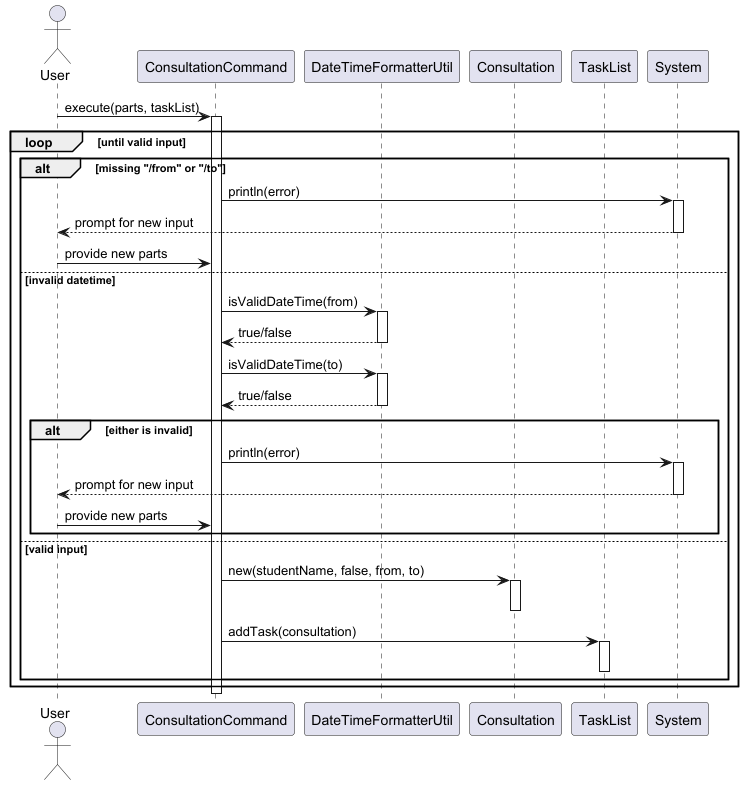

The diagram above was rendered by PlantUML. Its source (embedded in the PNG):
@startuml
'https://plantuml.com/sequence-diagram

actor User

participant "ConsultationCommand" as ConsultCmd
participant "DateTimeFormatterUtil" as Formatter
participant "Consultation" as Consultation
participant "TaskList" as TaskList
participant "System" as Console

User -> ConsultCmd : execute(parts, taskList)
activate ConsultCmd

loop until valid input
    alt missing "/from" or "/to"
        ConsultCmd -> Console : println(error)
        activate Console
        Console --> User : prompt for new input
        deactivate Console
        User -> ConsultCmd : provide new parts
    else invalid datetime
        ConsultCmd -> Formatter : isValidDateTime(from)
        activate Formatter
        Formatter --> ConsultCmd : true/false
        deactivate Formatter

        ConsultCmd -> Formatter : isValidDateTime(to)
        activate Formatter
        Formatter --> ConsultCmd : true/false
        deactivate Formatter

        alt either is invalid
            ConsultCmd -> Console : println(error)
            activate Console
            Console --> User : prompt for new input
            deactivate Console
            User -> ConsultCmd : provide new parts
        end
    else valid input
        ConsultCmd -> Consultation : new(studentName, false, from, to)
        activate Consultation
        deactivate Consultation

        ConsultCmd -> TaskList : addTask(consultation)
        activate TaskList
        deactivate TaskList
    end
end

deactivate ConsultCmd
@enduml